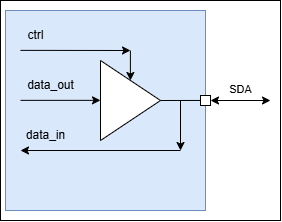

The diagram above was exported from draw.io. Its source (the exported page's mxGraphModel, read from the mxfile embedded in the PNG):
<mxGraphModel dx="662" dy="372" grid="1" gridSize="10" guides="1" tooltips="1" connect="1" arrows="1" fold="1" page="1" pageScale="1" pageWidth="827" pageHeight="1169" math="0" shadow="0">
  <root>
    <mxCell id="0" />
    <mxCell id="1" parent="0" />
    <mxCell id="uNPGxtdWnuvm2SnMecjo-1" value="" style="rounded=0;whiteSpace=wrap;html=1;" vertex="1" parent="1">
      <mxGeometry x="150" y="30" width="280" height="220" as="geometry" />
    </mxCell>
    <mxCell id="nKRUvGrCVyATXBs-mb3O-20" value="" style="whiteSpace=wrap;html=1;aspect=fixed;fillColor=#dae8fc;strokeColor=#6c8ebf;" parent="1" vertex="1">
      <mxGeometry x="155" y="40" width="200" height="200" as="geometry" />
    </mxCell>
    <mxCell id="nKRUvGrCVyATXBs-mb3O-1" value="" style="triangle;whiteSpace=wrap;html=1;" parent="1" vertex="1">
      <mxGeometry x="250" y="90" width="60" height="80" as="geometry" />
    </mxCell>
    <mxCell id="nKRUvGrCVyATXBs-mb3O-2" value="" style="endArrow=classic;html=1;rounded=0;" parent="1" edge="1">
      <mxGeometry width="50" height="50" relative="1" as="geometry">
        <mxPoint x="170" y="129.86" as="sourcePoint" />
        <mxPoint x="250" y="129.86" as="targetPoint" />
      </mxGeometry>
    </mxCell>
    <mxCell id="nKRUvGrCVyATXBs-mb3O-3" value="data_out" style="text;html=1;align=center;verticalAlign=middle;resizable=0;points=[];autosize=1;strokeColor=none;fillColor=none;" parent="1" vertex="1">
      <mxGeometry x="165" y="100" width="70" height="30" as="geometry" />
    </mxCell>
    <mxCell id="nKRUvGrCVyATXBs-mb3O-5" value="" style="endArrow=classic;html=1;rounded=0;" parent="1" edge="1">
      <mxGeometry width="50" height="50" relative="1" as="geometry">
        <mxPoint x="170" y="79.86000000000001" as="sourcePoint" />
        <mxPoint x="280" y="80" as="targetPoint" />
      </mxGeometry>
    </mxCell>
    <mxCell id="nKRUvGrCVyATXBs-mb3O-6" value="ctrl" style="text;html=1;align=center;verticalAlign=middle;resizable=0;points=[];autosize=1;strokeColor=none;fillColor=none;" parent="1" vertex="1">
      <mxGeometry x="165" y="50" width="40" height="30" as="geometry" />
    </mxCell>
    <mxCell id="nKRUvGrCVyATXBs-mb3O-9" value="" style="endArrow=classic;html=1;rounded=0;" parent="1" edge="1">
      <mxGeometry width="50" height="50" relative="1" as="geometry">
        <mxPoint x="279.9" y="80" as="sourcePoint" />
        <mxPoint x="279.9" y="110" as="targetPoint" />
      </mxGeometry>
    </mxCell>
    <mxCell id="nKRUvGrCVyATXBs-mb3O-12" value="" style="whiteSpace=wrap;html=1;aspect=fixed;" parent="1" vertex="1">
      <mxGeometry x="350" y="125" width="10" height="10" as="geometry" />
    </mxCell>
    <mxCell id="nKRUvGrCVyATXBs-mb3O-13" value="" style="endArrow=none;html=1;rounded=0;" parent="1" edge="1">
      <mxGeometry width="50" height="50" relative="1" as="geometry">
        <mxPoint x="310" y="130" as="sourcePoint" />
        <mxPoint x="350" y="129.95000000000002" as="targetPoint" />
      </mxGeometry>
    </mxCell>
    <mxCell id="nKRUvGrCVyATXBs-mb3O-15" value="" style="endArrow=classic;html=1;rounded=0;" parent="1" edge="1">
      <mxGeometry width="50" height="50" relative="1" as="geometry">
        <mxPoint x="330" y="180" as="sourcePoint" />
        <mxPoint x="170" y="180" as="targetPoint" />
      </mxGeometry>
    </mxCell>
    <mxCell id="nKRUvGrCVyATXBs-mb3O-16" value="data_in" style="text;html=1;align=center;verticalAlign=middle;resizable=0;points=[];autosize=1;strokeColor=none;fillColor=none;" parent="1" vertex="1">
      <mxGeometry x="165" y="150" width="60" height="30" as="geometry" />
    </mxCell>
    <mxCell id="nKRUvGrCVyATXBs-mb3O-18" value="" style="endArrow=classic;html=1;rounded=0;" parent="1" edge="1">
      <mxGeometry width="50" height="50" relative="1" as="geometry">
        <mxPoint x="330" y="130" as="sourcePoint" />
        <mxPoint x="330" y="180" as="targetPoint" />
      </mxGeometry>
    </mxCell>
    <mxCell id="NBPrnFm8rT5lK6k-9OUZ-3" value="" style="endArrow=classic;startArrow=classic;html=1;rounded=0;" parent="1" edge="1">
      <mxGeometry width="50" height="50" relative="1" as="geometry">
        <mxPoint x="360" y="130" as="sourcePoint" />
        <mxPoint x="420" y="130" as="targetPoint" />
      </mxGeometry>
    </mxCell>
    <mxCell id="NBPrnFm8rT5lK6k-9OUZ-4" value="SDA" style="edgeLabel;html=1;align=center;verticalAlign=middle;resizable=0;points=[];" parent="NBPrnFm8rT5lK6k-9OUZ-3" vertex="1" connectable="0">
      <mxGeometry x="-0.101" y="2" relative="1" as="geometry">
        <mxPoint x="3" y="-9" as="offset" />
      </mxGeometry>
    </mxCell>
  </root>
</mxGraphModel>